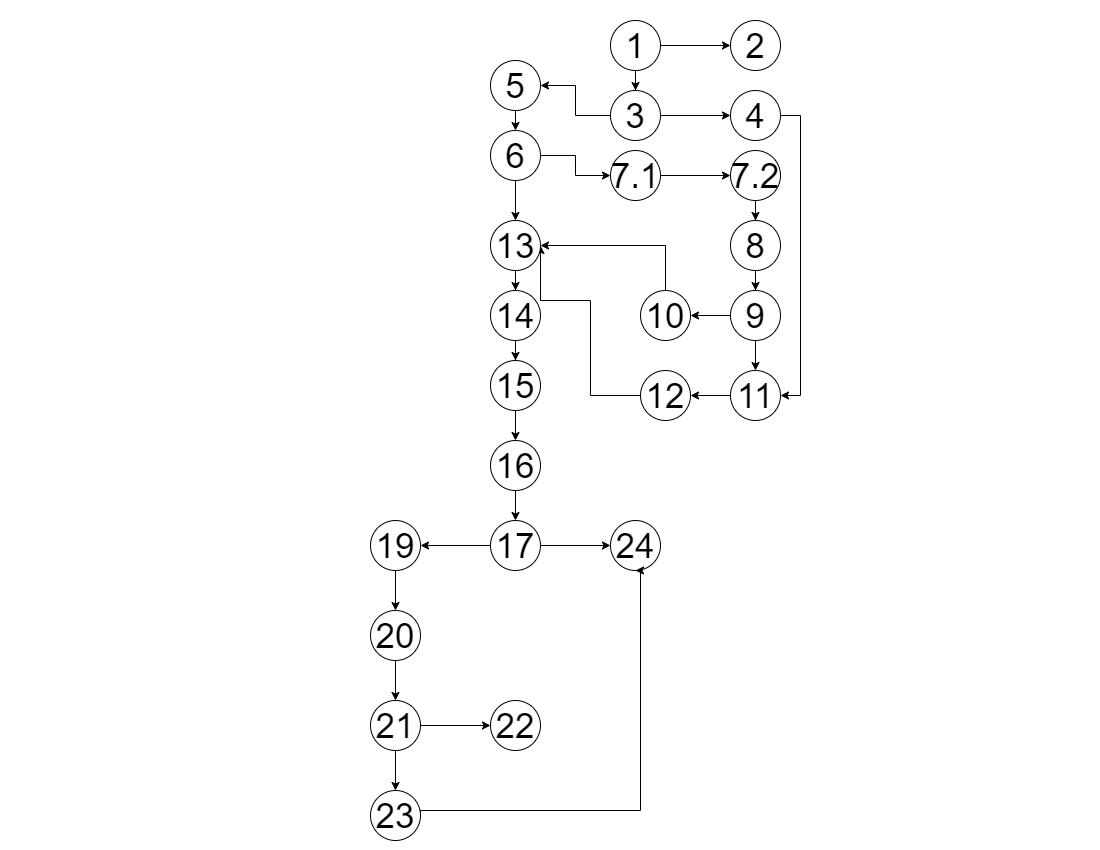

The diagram above was exported from draw.io. Its source (the exported page's mxGraphModel, read from the mxfile embedded in the PNG):
<mxGraphModel dx="1134" dy="1011" grid="1" gridSize="10" guides="1" tooltips="1" connect="1" arrows="1" fold="1" page="1" pageScale="1" pageWidth="1100" pageHeight="850" math="0" shadow="0">
  <root>
    <mxCell id="0" />
    <mxCell id="1" parent="0" />
    <mxCell id="Zmy-5xCZ4BqlcgQdwxIy-17" value="" style="edgeStyle=orthogonalEdgeStyle;rounded=0;orthogonalLoop=1;jettySize=auto;html=1;" parent="1" source="Zmy-5xCZ4BqlcgQdwxIy-1" target="Zmy-5xCZ4BqlcgQdwxIy-4" edge="1">
      <mxGeometry relative="1" as="geometry" />
    </mxCell>
    <mxCell id="Zmy-5xCZ4BqlcgQdwxIy-18" value="" style="edgeStyle=orthogonalEdgeStyle;rounded=0;orthogonalLoop=1;jettySize=auto;html=1;" parent="1" source="Zmy-5xCZ4BqlcgQdwxIy-1" target="Zmy-5xCZ4BqlcgQdwxIy-3" edge="1">
      <mxGeometry relative="1" as="geometry" />
    </mxCell>
    <mxCell id="Zmy-5xCZ4BqlcgQdwxIy-1" value="&lt;font style=&quot;font-size: 35px;&quot;&gt;1&lt;/font&gt;" style="ellipse;whiteSpace=wrap;html=1;aspect=fixed;" parent="1" vertex="1">
      <mxGeometry x="610" y="20" width="50" height="50" as="geometry" />
    </mxCell>
    <mxCell id="Zmy-5xCZ4BqlcgQdwxIy-3" value="&lt;font style=&quot;font-size: 35px;&quot;&gt;2&lt;/font&gt;" style="ellipse;whiteSpace=wrap;html=1;aspect=fixed;" parent="1" vertex="1">
      <mxGeometry x="730" y="20" width="50" height="50" as="geometry" />
    </mxCell>
    <mxCell id="Zmy-5xCZ4BqlcgQdwxIy-19" value="" style="edgeStyle=orthogonalEdgeStyle;rounded=0;orthogonalLoop=1;jettySize=auto;html=1;" parent="1" source="Zmy-5xCZ4BqlcgQdwxIy-4" target="Zmy-5xCZ4BqlcgQdwxIy-11" edge="1">
      <mxGeometry relative="1" as="geometry" />
    </mxCell>
    <mxCell id="Zmy-5xCZ4BqlcgQdwxIy-20" value="" style="edgeStyle=orthogonalEdgeStyle;rounded=0;orthogonalLoop=1;jettySize=auto;html=1;" parent="1" source="Zmy-5xCZ4BqlcgQdwxIy-4" target="Zmy-5xCZ4BqlcgQdwxIy-10" edge="1">
      <mxGeometry relative="1" as="geometry" />
    </mxCell>
    <mxCell id="Zmy-5xCZ4BqlcgQdwxIy-4" value="&lt;font style=&quot;font-size: 35px;&quot;&gt;3&lt;/font&gt;" style="ellipse;whiteSpace=wrap;html=1;aspect=fixed;" parent="1" vertex="1">
      <mxGeometry x="610" y="90" width="50" height="50" as="geometry" />
    </mxCell>
    <mxCell id="Zmy-5xCZ4BqlcgQdwxIy-21" value="" style="edgeStyle=orthogonalEdgeStyle;rounded=0;orthogonalLoop=1;jettySize=auto;html=1;" parent="1" source="Zmy-5xCZ4BqlcgQdwxIy-24" edge="1">
      <mxGeometry relative="1" as="geometry">
        <mxPoint x="515" y="330" as="targetPoint" />
      </mxGeometry>
    </mxCell>
    <mxCell id="Zmy-5xCZ4BqlcgQdwxIy-56" style="edgeStyle=orthogonalEdgeStyle;rounded=0;orthogonalLoop=1;jettySize=auto;html=1;exitX=0.5;exitY=1;exitDx=0;exitDy=0;entryX=0.5;entryY=0;entryDx=0;entryDy=0;" parent="1" source="Zmy-5xCZ4BqlcgQdwxIy-10" target="Zmy-5xCZ4BqlcgQdwxIy-25" edge="1">
      <mxGeometry relative="1" as="geometry" />
    </mxCell>
    <mxCell id="Zmy-5xCZ4BqlcgQdwxIy-10" value="&lt;font style=&quot;font-size: 35px;&quot;&gt;5&lt;/font&gt;" style="ellipse;whiteSpace=wrap;html=1;aspect=fixed;" parent="1" vertex="1">
      <mxGeometry x="490" y="60" width="50" height="50" as="geometry" />
    </mxCell>
    <mxCell id="MAlGlpnsCmIzj78bVPF1-10" style="edgeStyle=orthogonalEdgeStyle;rounded=0;orthogonalLoop=1;jettySize=auto;html=1;exitX=1;exitY=0.5;exitDx=0;exitDy=0;entryX=1;entryY=0.5;entryDx=0;entryDy=0;" edge="1" parent="1" source="Zmy-5xCZ4BqlcgQdwxIy-11" target="Zmy-5xCZ4BqlcgQdwxIy-36">
      <mxGeometry relative="1" as="geometry" />
    </mxCell>
    <mxCell id="Zmy-5xCZ4BqlcgQdwxIy-11" value="&lt;font style=&quot;font-size: 35px;&quot;&gt;4&lt;/font&gt;" style="ellipse;whiteSpace=wrap;html=1;aspect=fixed;" parent="1" vertex="1">
      <mxGeometry x="730" y="90" width="50" height="50" as="geometry" />
    </mxCell>
    <mxCell id="Zmy-5xCZ4BqlcgQdwxIy-30" value="" style="edgeStyle=orthogonalEdgeStyle;rounded=0;orthogonalLoop=1;jettySize=auto;html=1;" parent="1" source="Zmy-5xCZ4BqlcgQdwxIy-22" target="Zmy-5xCZ4BqlcgQdwxIy-29" edge="1">
      <mxGeometry relative="1" as="geometry" />
    </mxCell>
    <mxCell id="Zmy-5xCZ4BqlcgQdwxIy-22" value="&lt;font style=&quot;font-size: 35px;&quot;&gt;7.1&lt;br&gt;&lt;/font&gt;" style="ellipse;whiteSpace=wrap;html=1;aspect=fixed;" parent="1" vertex="1">
      <mxGeometry x="610" y="150" width="50" height="50" as="geometry" />
    </mxCell>
    <mxCell id="Zmy-5xCZ4BqlcgQdwxIy-43" value="" style="edgeStyle=orthogonalEdgeStyle;rounded=0;orthogonalLoop=1;jettySize=auto;html=1;" parent="1" source="Zmy-5xCZ4BqlcgQdwxIy-41" target="Zmy-5xCZ4BqlcgQdwxIy-42" edge="1">
      <mxGeometry relative="1" as="geometry" />
    </mxCell>
    <mxCell id="Zmy-5xCZ4BqlcgQdwxIy-27" value="" style="edgeStyle=orthogonalEdgeStyle;rounded=0;orthogonalLoop=1;jettySize=auto;html=1;" parent="1" source="Zmy-5xCZ4BqlcgQdwxIy-25" target="Zmy-5xCZ4BqlcgQdwxIy-22" edge="1">
      <mxGeometry relative="1" as="geometry" />
    </mxCell>
    <mxCell id="Zmy-5xCZ4BqlcgQdwxIy-55" style="edgeStyle=orthogonalEdgeStyle;rounded=0;orthogonalLoop=1;jettySize=auto;html=1;exitX=0.5;exitY=1;exitDx=0;exitDy=0;entryX=0.5;entryY=0;entryDx=0;entryDy=0;" parent="1" source="Zmy-5xCZ4BqlcgQdwxIy-25" target="Zmy-5xCZ4BqlcgQdwxIy-24" edge="1">
      <mxGeometry relative="1" as="geometry" />
    </mxCell>
    <mxCell id="Zmy-5xCZ4BqlcgQdwxIy-25" value="&lt;font style=&quot;font-size: 35px;&quot;&gt;6&lt;br&gt;&lt;/font&gt;" style="ellipse;whiteSpace=wrap;html=1;aspect=fixed;" parent="1" vertex="1">
      <mxGeometry x="490" y="130" width="50" height="50" as="geometry" />
    </mxCell>
    <mxCell id="Zmy-5xCZ4BqlcgQdwxIy-33" value="" style="edgeStyle=orthogonalEdgeStyle;rounded=0;orthogonalLoop=1;jettySize=auto;html=1;" parent="1" source="Zmy-5xCZ4BqlcgQdwxIy-29" target="Zmy-5xCZ4BqlcgQdwxIy-31" edge="1">
      <mxGeometry relative="1" as="geometry" />
    </mxCell>
    <mxCell id="Zmy-5xCZ4BqlcgQdwxIy-29" value="&lt;font style=&quot;font-size: 35px;&quot;&gt;7.2&lt;br&gt;&lt;/font&gt;" style="ellipse;whiteSpace=wrap;html=1;aspect=fixed;" parent="1" vertex="1">
      <mxGeometry x="730" y="150" width="50" height="50" as="geometry" />
    </mxCell>
    <mxCell id="Zmy-5xCZ4BqlcgQdwxIy-34" value="" style="edgeStyle=orthogonalEdgeStyle;rounded=0;orthogonalLoop=1;jettySize=auto;html=1;" parent="1" source="Zmy-5xCZ4BqlcgQdwxIy-31" target="Zmy-5xCZ4BqlcgQdwxIy-32" edge="1">
      <mxGeometry relative="1" as="geometry" />
    </mxCell>
    <mxCell id="Zmy-5xCZ4BqlcgQdwxIy-31" value="&lt;font style=&quot;font-size: 35px;&quot;&gt;8&lt;br&gt;&lt;/font&gt;" style="ellipse;whiteSpace=wrap;html=1;aspect=fixed;" parent="1" vertex="1">
      <mxGeometry x="730" y="220" width="50" height="50" as="geometry" />
    </mxCell>
    <mxCell id="Zmy-5xCZ4BqlcgQdwxIy-37" value="" style="edgeStyle=orthogonalEdgeStyle;rounded=0;orthogonalLoop=1;jettySize=auto;html=1;" parent="1" source="Zmy-5xCZ4BqlcgQdwxIy-32" target="Zmy-5xCZ4BqlcgQdwxIy-35" edge="1">
      <mxGeometry relative="1" as="geometry" />
    </mxCell>
    <mxCell id="Zmy-5xCZ4BqlcgQdwxIy-38" value="" style="edgeStyle=orthogonalEdgeStyle;rounded=0;orthogonalLoop=1;jettySize=auto;html=1;" parent="1" source="Zmy-5xCZ4BqlcgQdwxIy-32" target="Zmy-5xCZ4BqlcgQdwxIy-36" edge="1">
      <mxGeometry relative="1" as="geometry" />
    </mxCell>
    <mxCell id="Zmy-5xCZ4BqlcgQdwxIy-32" value="&lt;font style=&quot;font-size: 35px;&quot;&gt;9&lt;br&gt;&lt;/font&gt;" style="ellipse;whiteSpace=wrap;html=1;aspect=fixed;" parent="1" vertex="1">
      <mxGeometry x="730" y="290" width="50" height="50" as="geometry" />
    </mxCell>
    <mxCell id="MAlGlpnsCmIzj78bVPF1-9" style="edgeStyle=orthogonalEdgeStyle;rounded=0;orthogonalLoop=1;jettySize=auto;html=1;exitX=0.5;exitY=0;exitDx=0;exitDy=0;entryX=1;entryY=0.5;entryDx=0;entryDy=0;" edge="1" parent="1" source="Zmy-5xCZ4BqlcgQdwxIy-35" target="Zmy-5xCZ4BqlcgQdwxIy-24">
      <mxGeometry relative="1" as="geometry" />
    </mxCell>
    <mxCell id="Zmy-5xCZ4BqlcgQdwxIy-35" value="&lt;font style=&quot;font-size: 35px;&quot;&gt;10&lt;br&gt;&lt;/font&gt;" style="ellipse;whiteSpace=wrap;html=1;aspect=fixed;" parent="1" vertex="1">
      <mxGeometry x="640" y="290" width="50" height="50" as="geometry" />
    </mxCell>
    <mxCell id="Zmy-5xCZ4BqlcgQdwxIy-40" value="" style="edgeStyle=orthogonalEdgeStyle;rounded=0;orthogonalLoop=1;jettySize=auto;html=1;" parent="1" source="Zmy-5xCZ4BqlcgQdwxIy-36" target="Zmy-5xCZ4BqlcgQdwxIy-39" edge="1">
      <mxGeometry relative="1" as="geometry" />
    </mxCell>
    <mxCell id="Zmy-5xCZ4BqlcgQdwxIy-36" value="&lt;font style=&quot;font-size: 35px;&quot;&gt;11&lt;br&gt;&lt;/font&gt;" style="ellipse;whiteSpace=wrap;html=1;aspect=fixed;" parent="1" vertex="1">
      <mxGeometry x="730" y="370" width="50" height="50" as="geometry" />
    </mxCell>
    <mxCell id="MAlGlpnsCmIzj78bVPF1-3" style="edgeStyle=orthogonalEdgeStyle;rounded=0;orthogonalLoop=1;jettySize=auto;html=1;exitX=0;exitY=0.5;exitDx=0;exitDy=0;entryX=1;entryY=0.5;entryDx=0;entryDy=0;" edge="1" parent="1" source="Zmy-5xCZ4BqlcgQdwxIy-39" target="Zmy-5xCZ4BqlcgQdwxIy-24">
      <mxGeometry relative="1" as="geometry">
        <Array as="points">
          <mxPoint x="590" y="395" />
          <mxPoint x="590" y="300" />
          <mxPoint x="540" y="300" />
        </Array>
      </mxGeometry>
    </mxCell>
    <mxCell id="Zmy-5xCZ4BqlcgQdwxIy-39" value="&lt;font style=&quot;font-size: 35px;&quot;&gt;12&lt;br&gt;&lt;/font&gt;" style="ellipse;whiteSpace=wrap;html=1;aspect=fixed;" parent="1" vertex="1">
      <mxGeometry x="640" y="370" width="50" height="50" as="geometry" />
    </mxCell>
    <mxCell id="Zmy-5xCZ4BqlcgQdwxIy-47" value="" style="edgeStyle=orthogonalEdgeStyle;rounded=0;orthogonalLoop=1;jettySize=auto;html=1;" parent="1" source="Zmy-5xCZ4BqlcgQdwxIy-42" target="Zmy-5xCZ4BqlcgQdwxIy-44" edge="1">
      <mxGeometry relative="1" as="geometry" />
    </mxCell>
    <mxCell id="Zmy-5xCZ4BqlcgQdwxIy-42" value="&lt;font style=&quot;font-size: 35px;&quot;&gt;15&lt;br&gt;&lt;/font&gt;" style="ellipse;whiteSpace=wrap;html=1;aspect=fixed;" parent="1" vertex="1">
      <mxGeometry x="490" y="360" width="50" height="50" as="geometry" />
    </mxCell>
    <mxCell id="Zmy-5xCZ4BqlcgQdwxIy-49" value="" style="edgeStyle=orthogonalEdgeStyle;rounded=0;orthogonalLoop=1;jettySize=auto;html=1;" parent="1" source="Zmy-5xCZ4BqlcgQdwxIy-44" target="Zmy-5xCZ4BqlcgQdwxIy-48" edge="1">
      <mxGeometry relative="1" as="geometry" />
    </mxCell>
    <mxCell id="Zmy-5xCZ4BqlcgQdwxIy-44" value="&lt;font style=&quot;font-size: 35px;&quot;&gt;16&lt;br&gt;&lt;/font&gt;" style="ellipse;whiteSpace=wrap;html=1;aspect=fixed;" parent="1" vertex="1">
      <mxGeometry x="490" y="440" width="50" height="50" as="geometry" />
    </mxCell>
    <mxCell id="Zmy-5xCZ4BqlcgQdwxIy-24" value="&lt;font style=&quot;font-size: 35px;&quot;&gt;13&lt;br&gt;&lt;/font&gt;" style="ellipse;whiteSpace=wrap;html=1;aspect=fixed;" parent="1" vertex="1">
      <mxGeometry x="490" y="220" width="50" height="50" as="geometry" />
    </mxCell>
    <mxCell id="Zmy-5xCZ4BqlcgQdwxIy-46" value="" style="edgeStyle=orthogonalEdgeStyle;rounded=0;orthogonalLoop=1;jettySize=auto;html=1;" parent="1" source="Zmy-5xCZ4BqlcgQdwxIy-24" target="Zmy-5xCZ4BqlcgQdwxIy-41" edge="1">
      <mxGeometry relative="1" as="geometry">
        <mxPoint x="515" y="270" as="sourcePoint" />
        <mxPoint x="515" y="590" as="targetPoint" />
      </mxGeometry>
    </mxCell>
    <mxCell id="Zmy-5xCZ4BqlcgQdwxIy-41" value="&lt;font style=&quot;font-size: 35px;&quot;&gt;14&lt;br&gt;&lt;/font&gt;" style="ellipse;whiteSpace=wrap;html=1;aspect=fixed;" parent="1" vertex="1">
      <mxGeometry x="490" y="290" width="50" height="50" as="geometry" />
    </mxCell>
    <mxCell id="Zmy-5xCZ4BqlcgQdwxIy-57" value="" style="edgeStyle=orthogonalEdgeStyle;rounded=0;orthogonalLoop=1;jettySize=auto;html=1;" parent="1" source="Zmy-5xCZ4BqlcgQdwxIy-48" target="Zmy-5xCZ4BqlcgQdwxIy-51" edge="1">
      <mxGeometry relative="1" as="geometry" />
    </mxCell>
    <mxCell id="Zmy-5xCZ4BqlcgQdwxIy-58" value="" style="edgeStyle=orthogonalEdgeStyle;rounded=0;orthogonalLoop=1;jettySize=auto;html=1;" parent="1" source="Zmy-5xCZ4BqlcgQdwxIy-48" target="Zmy-5xCZ4BqlcgQdwxIy-50" edge="1">
      <mxGeometry relative="1" as="geometry" />
    </mxCell>
    <mxCell id="Zmy-5xCZ4BqlcgQdwxIy-48" value="&lt;font style=&quot;font-size: 35px;&quot;&gt;17&lt;br&gt;&lt;/font&gt;" style="ellipse;whiteSpace=wrap;html=1;aspect=fixed;" parent="1" vertex="1">
      <mxGeometry x="490" y="520" width="50" height="50" as="geometry" />
    </mxCell>
    <mxCell id="Zmy-5xCZ4BqlcgQdwxIy-50" value="&lt;font style=&quot;font-size: 35px;&quot;&gt;24&lt;br&gt;&lt;/font&gt;" style="ellipse;whiteSpace=wrap;html=1;aspect=fixed;" parent="1" vertex="1">
      <mxGeometry x="610" y="520" width="50" height="50" as="geometry" />
    </mxCell>
    <mxCell id="Zmy-5xCZ4BqlcgQdwxIy-61" value="" style="edgeStyle=orthogonalEdgeStyle;rounded=0;orthogonalLoop=1;jettySize=auto;html=1;" parent="1" source="Zmy-5xCZ4BqlcgQdwxIy-51" target="Zmy-5xCZ4BqlcgQdwxIy-59" edge="1">
      <mxGeometry relative="1" as="geometry" />
    </mxCell>
    <mxCell id="Zmy-5xCZ4BqlcgQdwxIy-51" value="&lt;font style=&quot;font-size: 35px;&quot;&gt;19&lt;br&gt;&lt;/font&gt;" style="ellipse;whiteSpace=wrap;html=1;aspect=fixed;" parent="1" vertex="1">
      <mxGeometry x="370" y="520" width="50" height="50" as="geometry" />
    </mxCell>
    <mxCell id="Zmy-5xCZ4BqlcgQdwxIy-62" value="" style="edgeStyle=orthogonalEdgeStyle;rounded=0;orthogonalLoop=1;jettySize=auto;html=1;" parent="1" source="Zmy-5xCZ4BqlcgQdwxIy-59" target="Zmy-5xCZ4BqlcgQdwxIy-60" edge="1">
      <mxGeometry relative="1" as="geometry" />
    </mxCell>
    <mxCell id="Zmy-5xCZ4BqlcgQdwxIy-59" value="&lt;font style=&quot;font-size: 35px;&quot;&gt;20&lt;br&gt;&lt;/font&gt;" style="ellipse;whiteSpace=wrap;html=1;aspect=fixed;" parent="1" vertex="1">
      <mxGeometry x="370" y="610" width="50" height="50" as="geometry" />
    </mxCell>
    <mxCell id="Zmy-5xCZ4BqlcgQdwxIy-64" value="" style="edgeStyle=orthogonalEdgeStyle;rounded=0;orthogonalLoop=1;jettySize=auto;html=1;" parent="1" source="Zmy-5xCZ4BqlcgQdwxIy-60" target="Zmy-5xCZ4BqlcgQdwxIy-63" edge="1">
      <mxGeometry relative="1" as="geometry" />
    </mxCell>
    <mxCell id="Zmy-5xCZ4BqlcgQdwxIy-66" value="" style="edgeStyle=orthogonalEdgeStyle;rounded=0;orthogonalLoop=1;jettySize=auto;html=1;" parent="1" source="Zmy-5xCZ4BqlcgQdwxIy-60" target="Zmy-5xCZ4BqlcgQdwxIy-65" edge="1">
      <mxGeometry relative="1" as="geometry" />
    </mxCell>
    <mxCell id="Zmy-5xCZ4BqlcgQdwxIy-60" value="&lt;font style=&quot;font-size: 35px;&quot;&gt;21&lt;br&gt;&lt;/font&gt;" style="ellipse;whiteSpace=wrap;html=1;aspect=fixed;" parent="1" vertex="1">
      <mxGeometry x="370" y="700" width="50" height="50" as="geometry" />
    </mxCell>
    <mxCell id="Zmy-5xCZ4BqlcgQdwxIy-63" value="&lt;font style=&quot;font-size: 35px;&quot;&gt;22&lt;br&gt;&lt;/font&gt;" style="ellipse;whiteSpace=wrap;html=1;aspect=fixed;" parent="1" vertex="1">
      <mxGeometry x="490" y="700" width="50" height="50" as="geometry" />
    </mxCell>
    <mxCell id="Zmy-5xCZ4BqlcgQdwxIy-68" style="edgeStyle=orthogonalEdgeStyle;rounded=0;orthogonalLoop=1;jettySize=auto;html=1;exitX=1;exitY=0.5;exitDx=0;exitDy=0;entryX=0.5;entryY=1;entryDx=0;entryDy=0;" parent="1" source="Zmy-5xCZ4BqlcgQdwxIy-65" target="Zmy-5xCZ4BqlcgQdwxIy-50" edge="1">
      <mxGeometry relative="1" as="geometry">
        <Array as="points">
          <mxPoint x="420" y="810" />
          <mxPoint x="640" y="810" />
          <mxPoint x="640" y="570" />
        </Array>
      </mxGeometry>
    </mxCell>
    <mxCell id="Zmy-5xCZ4BqlcgQdwxIy-65" value="&lt;font style=&quot;font-size: 35px;&quot;&gt;23&lt;br&gt;&lt;/font&gt;" style="ellipse;whiteSpace=wrap;html=1;aspect=fixed;" parent="1" vertex="1">
      <mxGeometry x="370" y="790" width="50" height="50" as="geometry" />
    </mxCell>
  </root>
</mxGraphModel>